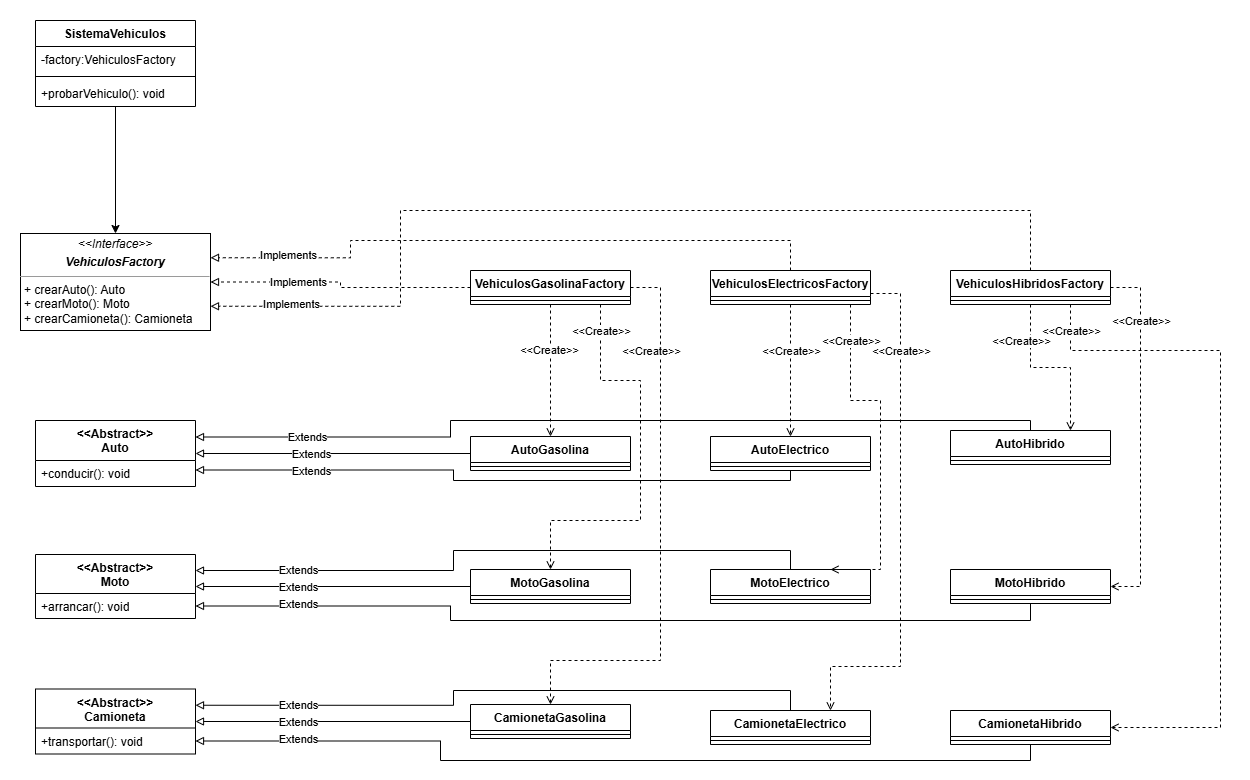

The diagram above was exported from draw.io. Its source (the exported page's mxGraphModel, read from the mxfile embedded in the PNG):
<mxGraphModel dx="1337" dy="1926" grid="1" gridSize="10" guides="1" tooltips="1" connect="1" arrows="1" fold="1" page="1" pageScale="1" pageWidth="827" pageHeight="1169" math="0" shadow="0">
  <root>
    <mxCell id="0" />
    <mxCell id="1" parent="0" />
    <mxCell id="118" value="" style="group;fillColor=default;container=0;" vertex="1" connectable="0" parent="1">
      <mxGeometry x="10" y="-190" width="1250" height="780" as="geometry" />
    </mxCell>
    <mxCell id="2" value="VehiculosElectricosFactory" style="swimlane;fontStyle=1;align=center;verticalAlign=top;childLayout=stackLayout;horizontal=1;startSize=26;horizontalStack=0;resizeParent=1;resizeParentMax=0;resizeLast=0;collapsible=1;marginBottom=0;whiteSpace=wrap;html=1;" vertex="1" parent="1">
      <mxGeometry x="720" y="80" width="160" height="34" as="geometry" />
    </mxCell>
    <mxCell id="4" value="" style="line;strokeWidth=1;fillColor=none;align=left;verticalAlign=middle;spacingTop=-1;spacingLeft=3;spacingRight=3;rotatable=0;labelPosition=right;points=[];portConstraint=eastwest;strokeColor=inherit;" vertex="1" parent="2">
      <mxGeometry y="26" width="160" height="8" as="geometry" />
    </mxCell>
    <mxCell id="6" value="VehiculosGasolinaFactory" style="swimlane;fontStyle=1;align=center;verticalAlign=top;childLayout=stackLayout;horizontal=1;startSize=26;horizontalStack=0;resizeParent=1;resizeParentMax=0;resizeLast=0;collapsible=1;marginBottom=0;whiteSpace=wrap;html=1;" vertex="1" parent="1">
      <mxGeometry x="480" y="80" width="160" height="34" as="geometry" />
    </mxCell>
    <mxCell id="8" value="" style="line;strokeWidth=1;fillColor=none;align=left;verticalAlign=middle;spacingTop=-1;spacingLeft=3;spacingRight=3;rotatable=0;labelPosition=right;points=[];portConstraint=eastwest;strokeColor=inherit;" vertex="1" parent="6">
      <mxGeometry y="26" width="160" height="8" as="geometry" />
    </mxCell>
    <mxCell id="10" value="VehiculosHibridosFactory" style="swimlane;fontStyle=1;align=center;verticalAlign=top;childLayout=stackLayout;horizontal=1;startSize=26;horizontalStack=0;resizeParent=1;resizeParentMax=0;resizeLast=0;collapsible=1;marginBottom=0;whiteSpace=wrap;html=1;" vertex="1" parent="1">
      <mxGeometry x="960" y="80" width="160" height="34" as="geometry" />
    </mxCell>
    <mxCell id="12" value="" style="line;strokeWidth=1;fillColor=none;align=left;verticalAlign=middle;spacingTop=-1;spacingLeft=3;spacingRight=3;rotatable=0;labelPosition=right;points=[];portConstraint=eastwest;strokeColor=inherit;" vertex="1" parent="10">
      <mxGeometry y="26" width="160" height="8" as="geometry" />
    </mxCell>
    <mxCell id="14" value="&amp;lt;&amp;lt;Abstract&amp;gt;&amp;gt;&lt;br&gt;Auto" style="swimlane;fontStyle=1;align=center;verticalAlign=top;childLayout=stackLayout;horizontal=1;startSize=40;horizontalStack=0;resizeParent=1;resizeParentMax=0;resizeLast=0;collapsible=1;marginBottom=0;whiteSpace=wrap;html=1;" vertex="1" parent="1">
      <mxGeometry x="45" y="230" width="160" height="66" as="geometry" />
    </mxCell>
    <mxCell id="17" value="+conducir(): void" style="text;strokeColor=none;fillColor=none;align=left;verticalAlign=top;spacingLeft=4;spacingRight=4;overflow=hidden;rotatable=0;points=[[0,0.5],[1,0.5]];portConstraint=eastwest;whiteSpace=wrap;html=1;" vertex="1" parent="14">
      <mxGeometry y="40" width="160" height="26" as="geometry" />
    </mxCell>
    <mxCell id="18" value="&amp;lt;&amp;lt;Abstract&amp;gt;&amp;gt;&lt;br&gt;Moto" style="swimlane;fontStyle=1;align=center;verticalAlign=top;childLayout=stackLayout;horizontal=1;startSize=39;horizontalStack=0;resizeParent=1;resizeParentMax=0;resizeLast=0;collapsible=1;marginBottom=0;whiteSpace=wrap;html=1;" vertex="1" parent="1">
      <mxGeometry x="45" y="364" width="160" height="64" as="geometry" />
    </mxCell>
    <mxCell id="21" value="+arrancar(): void" style="text;strokeColor=none;fillColor=none;align=left;verticalAlign=top;spacingLeft=4;spacingRight=4;overflow=hidden;rotatable=0;points=[[0,0.5],[1,0.5]];portConstraint=eastwest;whiteSpace=wrap;html=1;" vertex="1" parent="18">
      <mxGeometry y="39" width="160" height="25" as="geometry" />
    </mxCell>
    <mxCell id="22" value="&amp;lt;&amp;lt;Abstract&amp;gt;&amp;gt;&lt;br&gt;Camioneta" style="swimlane;fontStyle=1;align=center;verticalAlign=top;childLayout=stackLayout;horizontal=1;startSize=39;horizontalStack=0;resizeParent=1;resizeParentMax=0;resizeLast=0;collapsible=1;marginBottom=0;whiteSpace=wrap;html=1;" vertex="1" parent="1">
      <mxGeometry x="45" y="498.5" width="160" height="65" as="geometry" />
    </mxCell>
    <mxCell id="25" value="+transportar(): void" style="text;strokeColor=none;fillColor=none;align=left;verticalAlign=top;spacingLeft=4;spacingRight=4;overflow=hidden;rotatable=0;points=[[0,0.5],[1,0.5]];portConstraint=eastwest;whiteSpace=wrap;html=1;" vertex="1" parent="22">
      <mxGeometry y="39" width="160" height="26" as="geometry" />
    </mxCell>
    <mxCell id="77" style="edgeStyle=orthogonalEdgeStyle;rounded=0;orthogonalLoop=1;jettySize=auto;html=1;entryX=1;entryY=0.75;entryDx=0;entryDy=0;endArrow=block;endFill=0;" edge="1" parent="1" source="26" target="14">
      <mxGeometry relative="1" as="geometry">
        <Array as="points">
          <mxPoint x="800" y="290" />
          <mxPoint x="463" y="290" />
          <mxPoint x="463" y="280" />
        </Array>
      </mxGeometry>
    </mxCell>
    <mxCell id="26" value="AutoElectrico" style="swimlane;fontStyle=1;align=center;verticalAlign=top;childLayout=stackLayout;horizontal=1;startSize=26;horizontalStack=0;resizeParent=1;resizeParentMax=0;resizeLast=0;collapsible=1;marginBottom=0;whiteSpace=wrap;html=1;" vertex="1" parent="1">
      <mxGeometry x="720" y="246" width="160" height="34" as="geometry" />
    </mxCell>
    <mxCell id="28" value="" style="line;strokeWidth=1;fillColor=none;align=left;verticalAlign=middle;spacingTop=-1;spacingLeft=3;spacingRight=3;rotatable=0;labelPosition=right;points=[];portConstraint=eastwest;strokeColor=inherit;" vertex="1" parent="26">
      <mxGeometry y="26" width="160" height="8" as="geometry" />
    </mxCell>
    <mxCell id="91" style="edgeStyle=orthogonalEdgeStyle;rounded=0;orthogonalLoop=1;jettySize=auto;html=1;dashed=1;endArrow=open;endFill=0;" edge="1" parent="1" source="2" target="26">
      <mxGeometry relative="1" as="geometry" />
    </mxCell>
    <mxCell id="76" style="edgeStyle=orthogonalEdgeStyle;rounded=0;orthogonalLoop=1;jettySize=auto;html=1;entryX=1;entryY=0.5;entryDx=0;entryDy=0;endArrow=block;endFill=0;" edge="1" parent="1" source="30" target="14">
      <mxGeometry relative="1" as="geometry" />
    </mxCell>
    <mxCell id="30" value="AutoGasolina" style="swimlane;fontStyle=1;align=center;verticalAlign=top;childLayout=stackLayout;horizontal=1;startSize=26;horizontalStack=0;resizeParent=1;resizeParentMax=0;resizeLast=0;collapsible=1;marginBottom=0;whiteSpace=wrap;html=1;" vertex="1" parent="1">
      <mxGeometry x="480" y="246" width="160" height="34" as="geometry" />
    </mxCell>
    <mxCell id="32" value="" style="line;strokeWidth=1;fillColor=none;align=left;verticalAlign=middle;spacingTop=-1;spacingLeft=3;spacingRight=3;rotatable=0;labelPosition=right;points=[];portConstraint=eastwest;strokeColor=inherit;" vertex="1" parent="30">
      <mxGeometry y="26" width="160" height="8" as="geometry" />
    </mxCell>
    <mxCell id="86" style="edgeStyle=orthogonalEdgeStyle;rounded=0;orthogonalLoop=1;jettySize=auto;html=1;entryX=0.5;entryY=0;entryDx=0;entryDy=0;dashed=1;endArrow=open;endFill=0;" edge="1" parent="1" source="6" target="30">
      <mxGeometry relative="1" as="geometry" />
    </mxCell>
    <mxCell id="109" value="&amp;lt;&amp;lt;Create&amp;gt;&amp;gt;" style="edgeLabel;html=1;align=center;verticalAlign=middle;resizable=0;points=[];" vertex="1" connectable="0" parent="86">
      <mxGeometry x="-0.3182" y="-2" relative="1" as="geometry">
        <mxPoint as="offset" />
      </mxGeometry>
    </mxCell>
    <mxCell id="78" style="edgeStyle=orthogonalEdgeStyle;rounded=0;orthogonalLoop=1;jettySize=auto;html=1;entryX=1;entryY=0.25;entryDx=0;entryDy=0;endArrow=block;endFill=0;" edge="1" parent="1" source="34" target="14">
      <mxGeometry relative="1" as="geometry">
        <Array as="points">
          <mxPoint x="1040" y="230" />
          <mxPoint x="460" y="230" />
          <mxPoint x="460" y="247" />
        </Array>
      </mxGeometry>
    </mxCell>
    <mxCell id="100" value="Extends" style="edgeLabel;html=1;align=center;verticalAlign=middle;resizable=0;points=[];" vertex="1" connectable="0" parent="78">
      <mxGeometry x="0.7423" relative="1" as="geometry">
        <mxPoint as="offset" />
      </mxGeometry>
    </mxCell>
    <mxCell id="34" value="AutoHibrido" style="swimlane;fontStyle=1;align=center;verticalAlign=top;childLayout=stackLayout;horizontal=1;startSize=26;horizontalStack=0;resizeParent=1;resizeParentMax=0;resizeLast=0;collapsible=1;marginBottom=0;whiteSpace=wrap;html=1;" vertex="1" parent="1">
      <mxGeometry x="960" y="240" width="160" height="34" as="geometry" />
    </mxCell>
    <mxCell id="36" value="" style="line;strokeWidth=1;fillColor=none;align=left;verticalAlign=middle;spacingTop=-1;spacingLeft=3;spacingRight=3;rotatable=0;labelPosition=right;points=[];portConstraint=eastwest;strokeColor=inherit;" vertex="1" parent="34">
      <mxGeometry y="26" width="160" height="8" as="geometry" />
    </mxCell>
    <mxCell id="92" style="edgeStyle=orthogonalEdgeStyle;rounded=0;orthogonalLoop=1;jettySize=auto;html=1;entryX=0.75;entryY=0;entryDx=0;entryDy=0;dashed=1;endArrow=open;endFill=0;" edge="1" parent="1" source="10" target="34">
      <mxGeometry relative="1" as="geometry" />
    </mxCell>
    <mxCell id="80" style="edgeStyle=orthogonalEdgeStyle;rounded=0;orthogonalLoop=1;jettySize=auto;html=1;entryX=1;entryY=0.25;entryDx=0;entryDy=0;endArrow=block;endFill=0;" edge="1" parent="1" source="38" target="18">
      <mxGeometry relative="1" as="geometry">
        <Array as="points">
          <mxPoint x="800" y="360" />
          <mxPoint x="463" y="360" />
          <mxPoint x="463" y="380" />
        </Array>
      </mxGeometry>
    </mxCell>
    <mxCell id="38" value="MotoElectrico" style="swimlane;fontStyle=1;align=center;verticalAlign=top;childLayout=stackLayout;horizontal=1;startSize=26;horizontalStack=0;resizeParent=1;resizeParentMax=0;resizeLast=0;collapsible=1;marginBottom=0;whiteSpace=wrap;html=1;" vertex="1" parent="1">
      <mxGeometry x="720" y="379" width="160" height="34" as="geometry" />
    </mxCell>
    <mxCell id="40" value="" style="line;strokeWidth=1;fillColor=none;align=left;verticalAlign=middle;spacingTop=-1;spacingLeft=3;spacingRight=3;rotatable=0;labelPosition=right;points=[];portConstraint=eastwest;strokeColor=inherit;" vertex="1" parent="38">
      <mxGeometry y="26" width="160" height="8" as="geometry" />
    </mxCell>
    <mxCell id="90" style="edgeStyle=orthogonalEdgeStyle;rounded=0;orthogonalLoop=1;jettySize=auto;html=1;entryX=0.75;entryY=0;entryDx=0;entryDy=0;dashed=1;endArrow=open;endFill=0;" edge="1" parent="1" source="2" target="38">
      <mxGeometry relative="1" as="geometry">
        <Array as="points">
          <mxPoint x="860" y="210" />
          <mxPoint x="890" y="210" />
          <mxPoint x="890" y="379" />
        </Array>
      </mxGeometry>
    </mxCell>
    <mxCell id="79" style="edgeStyle=orthogonalEdgeStyle;rounded=0;orthogonalLoop=1;jettySize=auto;html=1;entryX=1;entryY=0.5;entryDx=0;entryDy=0;endArrow=block;endFill=0;" edge="1" parent="1" source="42" target="18">
      <mxGeometry relative="1" as="geometry" />
    </mxCell>
    <mxCell id="42" value="MotoGasolina" style="swimlane;fontStyle=1;align=center;verticalAlign=top;childLayout=stackLayout;horizontal=1;startSize=26;horizontalStack=0;resizeParent=1;resizeParentMax=0;resizeLast=0;collapsible=1;marginBottom=0;whiteSpace=wrap;html=1;" vertex="1" parent="1">
      <mxGeometry x="480" y="379" width="160" height="34" as="geometry" />
    </mxCell>
    <mxCell id="44" value="" style="line;strokeWidth=1;fillColor=none;align=left;verticalAlign=middle;spacingTop=-1;spacingLeft=3;spacingRight=3;rotatable=0;labelPosition=right;points=[];portConstraint=eastwest;strokeColor=inherit;" vertex="1" parent="42">
      <mxGeometry y="26" width="160" height="8" as="geometry" />
    </mxCell>
    <mxCell id="87" style="edgeStyle=orthogonalEdgeStyle;rounded=0;orthogonalLoop=1;jettySize=auto;html=1;entryX=0.5;entryY=0;entryDx=0;entryDy=0;dashed=1;endArrow=open;endFill=0;" edge="1" parent="1" source="6" target="42">
      <mxGeometry relative="1" as="geometry">
        <Array as="points">
          <mxPoint x="610" y="190" />
          <mxPoint x="650" y="190" />
          <mxPoint x="650" y="330" />
          <mxPoint x="560" y="330" />
        </Array>
      </mxGeometry>
    </mxCell>
    <mxCell id="81" style="edgeStyle=orthogonalEdgeStyle;rounded=0;orthogonalLoop=1;jettySize=auto;html=1;entryX=1;entryY=0.5;entryDx=0;entryDy=0;endArrow=block;endFill=0;" edge="1" parent="1" source="46" target="21">
      <mxGeometry relative="1" as="geometry">
        <Array as="points">
          <mxPoint x="1040" y="430" />
          <mxPoint x="460" y="430" />
          <mxPoint x="460" y="416" />
        </Array>
      </mxGeometry>
    </mxCell>
    <mxCell id="46" value="MotoHibrido" style="swimlane;fontStyle=1;align=center;verticalAlign=top;childLayout=stackLayout;horizontal=1;startSize=26;horizontalStack=0;resizeParent=1;resizeParentMax=0;resizeLast=0;collapsible=1;marginBottom=0;whiteSpace=wrap;html=1;" vertex="1" parent="1">
      <mxGeometry x="960" y="379" width="160" height="34" as="geometry" />
    </mxCell>
    <mxCell id="48" value="" style="line;strokeWidth=1;fillColor=none;align=left;verticalAlign=middle;spacingTop=-1;spacingLeft=3;spacingRight=3;rotatable=0;labelPosition=right;points=[];portConstraint=eastwest;strokeColor=inherit;" vertex="1" parent="46">
      <mxGeometry y="26" width="160" height="8" as="geometry" />
    </mxCell>
    <mxCell id="93" style="edgeStyle=orthogonalEdgeStyle;rounded=0;orthogonalLoop=1;jettySize=auto;html=1;entryX=1;entryY=0.5;entryDx=0;entryDy=0;dashed=1;endArrow=open;endFill=0;" edge="1" parent="1" source="10" target="46">
      <mxGeometry relative="1" as="geometry">
        <Array as="points">
          <mxPoint x="1150" y="97" />
          <mxPoint x="1150" y="396" />
        </Array>
      </mxGeometry>
    </mxCell>
    <mxCell id="85" style="edgeStyle=orthogonalEdgeStyle;rounded=0;orthogonalLoop=1;jettySize=auto;html=1;entryX=1;entryY=0.5;entryDx=0;entryDy=0;endArrow=block;endFill=0;" edge="1" parent="1" source="50" target="25">
      <mxGeometry relative="1" as="geometry">
        <Array as="points">
          <mxPoint x="1040" y="570" />
          <mxPoint x="450" y="570" />
          <mxPoint x="450" y="551" />
        </Array>
      </mxGeometry>
    </mxCell>
    <mxCell id="50" value="CamionetaHibrido" style="swimlane;fontStyle=1;align=center;verticalAlign=top;childLayout=stackLayout;horizontal=1;startSize=26;horizontalStack=0;resizeParent=1;resizeParentMax=0;resizeLast=0;collapsible=1;marginBottom=0;whiteSpace=wrap;html=1;" vertex="1" parent="1">
      <mxGeometry x="960" y="520" width="160" height="34" as="geometry" />
    </mxCell>
    <mxCell id="52" value="" style="line;strokeWidth=1;fillColor=none;align=left;verticalAlign=middle;spacingTop=-1;spacingLeft=3;spacingRight=3;rotatable=0;labelPosition=right;points=[];portConstraint=eastwest;strokeColor=inherit;" vertex="1" parent="50">
      <mxGeometry y="26" width="160" height="8" as="geometry" />
    </mxCell>
    <mxCell id="94" style="edgeStyle=orthogonalEdgeStyle;rounded=0;orthogonalLoop=1;jettySize=auto;html=1;entryX=1;entryY=0.5;entryDx=0;entryDy=0;dashed=1;endArrow=open;endFill=0;" edge="1" parent="1" source="10" target="50">
      <mxGeometry relative="1" as="geometry">
        <Array as="points">
          <mxPoint x="1080" y="160" />
          <mxPoint x="1230" y="160" />
          <mxPoint x="1230" y="537" />
        </Array>
      </mxGeometry>
    </mxCell>
    <mxCell id="84" style="edgeStyle=orthogonalEdgeStyle;rounded=0;orthogonalLoop=1;jettySize=auto;html=1;entryX=1;entryY=0.25;entryDx=0;entryDy=0;endArrow=block;endFill=0;" edge="1" parent="1" source="54" target="22">
      <mxGeometry relative="1" as="geometry">
        <Array as="points">
          <mxPoint x="800" y="500" />
          <mxPoint x="463" y="500" />
          <mxPoint x="463" y="515" />
        </Array>
      </mxGeometry>
    </mxCell>
    <mxCell id="54" value="CamionetaElectrico" style="swimlane;fontStyle=1;align=center;verticalAlign=top;childLayout=stackLayout;horizontal=1;startSize=26;horizontalStack=0;resizeParent=1;resizeParentMax=0;resizeLast=0;collapsible=1;marginBottom=0;whiteSpace=wrap;html=1;" vertex="1" parent="1">
      <mxGeometry x="720" y="520" width="160" height="34" as="geometry" />
    </mxCell>
    <mxCell id="56" value="" style="line;strokeWidth=1;fillColor=none;align=left;verticalAlign=middle;spacingTop=-1;spacingLeft=3;spacingRight=3;rotatable=0;labelPosition=right;points=[];portConstraint=eastwest;strokeColor=inherit;" vertex="1" parent="54">
      <mxGeometry y="26" width="160" height="8" as="geometry" />
    </mxCell>
    <mxCell id="83" style="edgeStyle=orthogonalEdgeStyle;rounded=0;orthogonalLoop=1;jettySize=auto;html=1;entryX=1;entryY=0.5;entryDx=0;entryDy=0;endArrow=block;endFill=0;" edge="1" parent="1" source="58" target="22">
      <mxGeometry relative="1" as="geometry" />
    </mxCell>
    <mxCell id="58" value="CamionetaGasolina" style="swimlane;fontStyle=1;align=center;verticalAlign=top;childLayout=stackLayout;horizontal=1;startSize=26;horizontalStack=0;resizeParent=1;resizeParentMax=0;resizeLast=0;collapsible=1;marginBottom=0;whiteSpace=wrap;html=1;" vertex="1" parent="1">
      <mxGeometry x="480" y="514" width="160" height="34" as="geometry" />
    </mxCell>
    <mxCell id="60" value="" style="line;strokeWidth=1;fillColor=none;align=left;verticalAlign=middle;spacingTop=-1;spacingLeft=3;spacingRight=3;rotatable=0;labelPosition=right;points=[];portConstraint=eastwest;strokeColor=inherit;" vertex="1" parent="58">
      <mxGeometry y="26" width="160" height="8" as="geometry" />
    </mxCell>
    <mxCell id="88" style="edgeStyle=orthogonalEdgeStyle;rounded=0;orthogonalLoop=1;jettySize=auto;html=1;entryX=0.5;entryY=0;entryDx=0;entryDy=0;dashed=1;endArrow=open;endFill=0;" edge="1" parent="1" source="6" target="58">
      <mxGeometry relative="1" as="geometry">
        <Array as="points">
          <mxPoint x="670" y="97" />
          <mxPoint x="670" y="470" />
          <mxPoint x="560" y="470" />
        </Array>
      </mxGeometry>
    </mxCell>
    <mxCell id="62" value="&lt;p style=&quot;margin:0px;margin-top:4px;text-align:center;&quot;&gt;&lt;i&gt;&amp;lt;&amp;lt;Interface&amp;gt;&amp;gt;&lt;/i&gt;&lt;br&gt;&lt;/p&gt;&lt;p style=&quot;margin:0px;margin-top:4px;text-align:center;&quot;&gt;&lt;i&gt;&lt;b&gt;VehiculosFactory&lt;/b&gt;&lt;/i&gt;&lt;/p&gt;&lt;hr size=&quot;1&quot;&gt;&lt;p style=&quot;margin:0px;margin-left:4px;&quot;&gt;+ crearAuto(): Auto&lt;/p&gt;&lt;p style=&quot;margin:0px;margin-left:4px;&quot;&gt;+ crearMoto(): Moto&lt;/p&gt;&lt;p style=&quot;margin:0px;margin-left:4px;&quot;&gt;+ crearCamioneta(): Camioneta&lt;/p&gt;" style="verticalAlign=top;align=left;overflow=fill;fontSize=12;fontFamily=Helvetica;html=1;whiteSpace=wrap;" vertex="1" parent="1">
      <mxGeometry x="30" y="43" width="190" height="97" as="geometry" />
    </mxCell>
    <mxCell id="73" style="edgeStyle=orthogonalEdgeStyle;rounded=0;orthogonalLoop=1;jettySize=auto;html=1;entryX=1;entryY=0.25;entryDx=0;entryDy=0;dashed=1;endArrow=block;endFill=0;" edge="1" parent="1" source="2" target="62">
      <mxGeometry relative="1" as="geometry">
        <Array as="points">
          <mxPoint x="800" y="50" />
          <mxPoint x="360" y="50" />
          <mxPoint x="360" y="67" />
        </Array>
      </mxGeometry>
    </mxCell>
    <mxCell id="97" value="Implements" style="edgeLabel;html=1;align=center;verticalAlign=middle;resizable=0;points=[];" vertex="1" connectable="0" parent="73">
      <mxGeometry x="0.7545" y="-3" relative="1" as="geometry">
        <mxPoint as="offset" />
      </mxGeometry>
    </mxCell>
    <mxCell id="72" style="edgeStyle=orthogonalEdgeStyle;rounded=0;orthogonalLoop=1;jettySize=auto;html=1;entryX=1;entryY=0.5;entryDx=0;entryDy=0;dashed=1;endArrow=block;endFill=0;" edge="1" parent="1" source="6" target="62">
      <mxGeometry relative="1" as="geometry" />
    </mxCell>
    <mxCell id="74" style="edgeStyle=orthogonalEdgeStyle;rounded=0;orthogonalLoop=1;jettySize=auto;html=1;entryX=1;entryY=0.75;entryDx=0;entryDy=0;dashed=1;endArrow=block;endFill=0;" edge="1" parent="1" source="10" target="62">
      <mxGeometry relative="1" as="geometry">
        <Array as="points">
          <mxPoint x="1040" y="20" />
          <mxPoint x="410" y="20" />
          <mxPoint x="410" y="116" />
        </Array>
      </mxGeometry>
    </mxCell>
    <mxCell id="95" style="edgeStyle=orthogonalEdgeStyle;rounded=0;orthogonalLoop=1;jettySize=auto;html=1;entryX=0.5;entryY=0;entryDx=0;entryDy=0;" edge="1" parent="1" source="63" target="62">
      <mxGeometry relative="1" as="geometry" />
    </mxCell>
    <mxCell id="63" value="SistemaVehiculos" style="swimlane;fontStyle=1;align=center;verticalAlign=top;childLayout=stackLayout;horizontal=1;startSize=26;horizontalStack=0;resizeParent=1;resizeParentMax=0;resizeLast=0;collapsible=1;marginBottom=0;whiteSpace=wrap;html=1;" vertex="1" parent="1">
      <mxGeometry x="45" y="-170" width="160" height="86" as="geometry" />
    </mxCell>
    <mxCell id="64" value="-factory:VehiculosFactory" style="text;strokeColor=none;fillColor=none;align=left;verticalAlign=top;spacingLeft=4;spacingRight=4;overflow=hidden;rotatable=0;points=[[0,0.5],[1,0.5]];portConstraint=eastwest;whiteSpace=wrap;html=1;" vertex="1" parent="63">
      <mxGeometry y="26" width="160" height="26" as="geometry" />
    </mxCell>
    <mxCell id="65" value="" style="line;strokeWidth=1;fillColor=none;align=left;verticalAlign=middle;spacingTop=-1;spacingLeft=3;spacingRight=3;rotatable=0;labelPosition=right;points=[];portConstraint=eastwest;strokeColor=inherit;" vertex="1" parent="63">
      <mxGeometry y="52" width="160" height="8" as="geometry" />
    </mxCell>
    <mxCell id="66" value="+probarVehiculo(): void" style="text;strokeColor=none;fillColor=none;align=left;verticalAlign=top;spacingLeft=4;spacingRight=4;overflow=hidden;rotatable=0;points=[[0,0.5],[1,0.5]];portConstraint=eastwest;whiteSpace=wrap;html=1;" vertex="1" parent="63">
      <mxGeometry y="60" width="160" height="26" as="geometry" />
    </mxCell>
    <mxCell id="89" style="edgeStyle=orthogonalEdgeStyle;rounded=0;orthogonalLoop=1;jettySize=auto;html=1;entryX=0.75;entryY=0;entryDx=0;entryDy=0;dashed=1;endArrow=open;endFill=0;" edge="1" parent="1" target="54">
      <mxGeometry relative="1" as="geometry">
        <mxPoint x="880" y="103" as="sourcePoint" />
        <mxPoint x="800" y="520" as="targetPoint" />
        <Array as="points">
          <mxPoint x="910" y="103" />
          <mxPoint x="910" y="476" />
          <mxPoint x="840" y="476" />
        </Array>
      </mxGeometry>
    </mxCell>
    <mxCell id="98" value="Implements" style="edgeLabel;html=1;align=center;verticalAlign=middle;resizable=0;points=[];" vertex="1" connectable="0" parent="1">
      <mxGeometry x="307.30107542722726" y="91.49760733561175" as="geometry" />
    </mxCell>
    <mxCell id="99" value="Implements" style="edgeLabel;html=1;align=center;verticalAlign=middle;resizable=0;points=[];" vertex="1" connectable="0" parent="1">
      <mxGeometry x="300.00107542722725" y="113.99760733561175" as="geometry" />
    </mxCell>
    <mxCell id="101" value="Extends" style="edgeLabel;html=1;align=center;verticalAlign=middle;resizable=0;points=[];" vertex="1" connectable="0" parent="1">
      <mxGeometry x="320" y="263" as="geometry" />
    </mxCell>
    <mxCell id="102" value="Extends" style="edgeLabel;html=1;align=center;verticalAlign=middle;resizable=0;points=[];" vertex="1" connectable="0" parent="1">
      <mxGeometry x="320" y="280" as="geometry" />
    </mxCell>
    <mxCell id="103" value="Extends" style="edgeLabel;html=1;align=center;verticalAlign=middle;resizable=0;points=[];" vertex="1" connectable="0" parent="1">
      <mxGeometry x="307.3" y="379" as="geometry" />
    </mxCell>
    <mxCell id="104" value="Extends" style="edgeLabel;html=1;align=center;verticalAlign=middle;resizable=0;points=[];" vertex="1" connectable="0" parent="1">
      <mxGeometry x="307.3" y="396" as="geometry" />
    </mxCell>
    <mxCell id="105" value="Extends" style="edgeLabel;html=1;align=center;verticalAlign=middle;resizable=0;points=[];" vertex="1" connectable="0" parent="1">
      <mxGeometry x="307.3" y="413" as="geometry" />
    </mxCell>
    <mxCell id="106" value="Extends" style="edgeLabel;html=1;align=center;verticalAlign=middle;resizable=0;points=[];" vertex="1" connectable="0" parent="1">
      <mxGeometry x="307.3" y="514" as="geometry" />
    </mxCell>
    <mxCell id="107" value="Extends" style="edgeLabel;html=1;align=center;verticalAlign=middle;resizable=0;points=[];" vertex="1" connectable="0" parent="1">
      <mxGeometry x="307.3" y="531" as="geometry" />
    </mxCell>
    <mxCell id="108" value="Extends" style="edgeLabel;html=1;align=center;verticalAlign=middle;resizable=0;points=[];" vertex="1" connectable="0" parent="1">
      <mxGeometry x="307.3" y="548" as="geometry" />
    </mxCell>
    <mxCell id="110" value="&amp;lt;&amp;lt;Create&amp;gt;&amp;gt;" style="edgeLabel;html=1;align=center;verticalAlign=middle;resizable=0;points=[];" vertex="1" connectable="0" parent="1">
      <mxGeometry x="610" y="140" as="geometry" />
    </mxCell>
    <mxCell id="111" value="&amp;lt;&amp;lt;Create&amp;gt;&amp;gt;" style="edgeLabel;html=1;align=center;verticalAlign=middle;resizable=0;points=[];" vertex="1" connectable="0" parent="1">
      <mxGeometry x="660" y="160" as="geometry" />
    </mxCell>
    <mxCell id="112" value="&amp;lt;&amp;lt;Create&amp;gt;&amp;gt;" style="edgeLabel;html=1;align=center;verticalAlign=middle;resizable=0;points=[];" vertex="1" connectable="0" parent="1">
      <mxGeometry x="800" y="160" as="geometry" />
    </mxCell>
    <mxCell id="113" value="&amp;lt;&amp;lt;Create&amp;gt;&amp;gt;" style="edgeLabel;html=1;align=center;verticalAlign=middle;resizable=0;points=[];" vertex="1" connectable="0" parent="1">
      <mxGeometry x="860" y="150" as="geometry" />
    </mxCell>
    <mxCell id="114" value="&amp;lt;&amp;lt;Create&amp;gt;&amp;gt;" style="edgeLabel;html=1;align=center;verticalAlign=middle;resizable=0;points=[];" vertex="1" connectable="0" parent="1">
      <mxGeometry x="910" y="160" as="geometry" />
    </mxCell>
    <mxCell id="115" value="&amp;lt;&amp;lt;Create&amp;gt;&amp;gt;" style="edgeLabel;html=1;align=center;verticalAlign=middle;resizable=0;points=[];" vertex="1" connectable="0" parent="1">
      <mxGeometry x="1030" y="150" as="geometry" />
    </mxCell>
    <mxCell id="116" value="&amp;lt;&amp;lt;Create&amp;gt;&amp;gt;" style="edgeLabel;html=1;align=center;verticalAlign=middle;resizable=0;points=[];" vertex="1" connectable="0" parent="1">
      <mxGeometry x="1080" y="140" as="geometry" />
    </mxCell>
    <mxCell id="117" value="&amp;lt;&amp;lt;Create&amp;gt;&amp;gt;" style="edgeLabel;html=1;align=center;verticalAlign=middle;resizable=0;points=[];" vertex="1" connectable="0" parent="1">
      <mxGeometry x="1150" y="130" as="geometry" />
    </mxCell>
  </root>
</mxGraphModel>